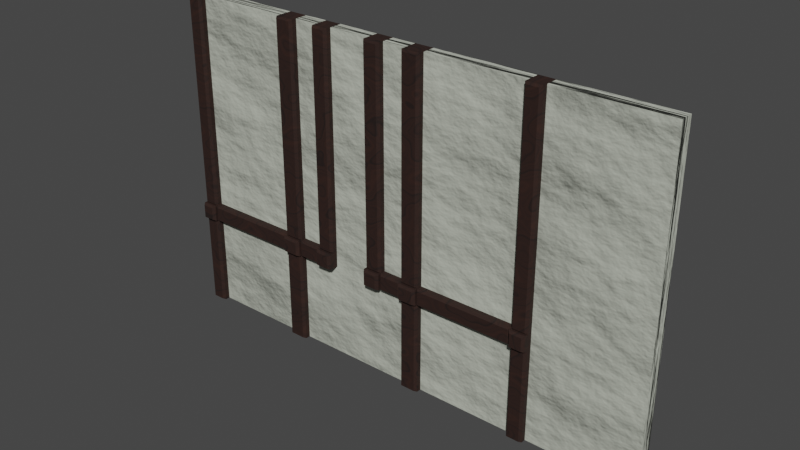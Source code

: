# Source: FireplaceWall_1.blend  (saved by Blender 3.6.11; exported with 4.5.12 LTS)
import bpy
from mathutils import Matrix  # noqa: F401  (used for matrix-valued properties, if any)

bpy.ops.wm.read_factory_settings(use_empty=True)
scene = bpy.context.scene
scene.name = 'Scene'

# ---- collections
col_collection = bpy.data.collections.new('Collection'); scene.collection.children.link(col_collection)

# ---- materials (node trees are filled in below, after node groups)
mat_material = bpy.data.materials.new('Material')
mat_material.use_transparent_shadow = False
mat_material_001 = bpy.data.materials.new('Material.001')
mat_material_001.use_transparent_shadow = False

# ---- material node trees
mat_material.use_nodes = True; mat_material.node_tree.nodes.clear()
_N = mat_material.node_tree.nodes; _L = mat_material.node_tree.links
n0 = _N.new('ShaderNodeBsdfPrincipled'); n0.name = 'Principled BSDF'; n0.location = (10, 300)
n0.distribution = 'GGX'
n0.subsurface_method = 'RANDOM_WALK_SKIN'
n0.inputs[2].default_value = 0.8233
n0.inputs[3].default_value = 1.45
n0.inputs[27].default_value = (0.0, 0.0, 0.0, 1.0)
n0.inputs[28].default_value = 1.0
n1 = _N.new('ShaderNodeOutputMaterial'); n1.name = 'Material Output'; n1.location = (300, 300)
n2 = _N.new('ShaderNodeTexNoise'); n2.name = 'Noise Texture'; n2.location = (-509, 274)
n3 = _N.new('ShaderNodeTexNoise'); n3.name = 'Musgrave Texture'; n3.location = (-705, 275)
n3.width = 150
n3.normalize = False
n3.inputs[2].default_value = 7.2
n3.inputs[3].default_value = 1.0
n3.inputs[4].default_value = 0.25
n4 = _N.new('ShaderNodeMapping'); n4.name = 'Mapping'; n4.location = (-891, 274)
n5 = _N.new('ShaderNodeTexCoord'); n5.name = 'Texture Coordinate'; n5.location = (-1075, 274)
n6 = _N.new('ShaderNodeValToRGB'); n6.name = 'Color Ramp'; n6.location = (-317, 273)
while len(n6.color_ramp.elements) > 1: n6.color_ramp.elements.remove(n6.color_ramp.elements[-1])
n6.color_ramp.elements[0].position = 0.0; n6.color_ramp.elements[0].color = (0.03434, 0.01096, 0.005605, 1.0)
_e = n6.color_ramp.elements.new(0.5695); _e.color = (0.01764, 0.006049, 0.003677, 1.0)
_e = n6.color_ramp.elements.new(0.6828); _e.color = (0.006512, 0.002428, 0.001518, 1.0)
_L.new(n0.outputs[0], n1.inputs[0])
_L.new(n6.outputs[0], n0.inputs[0])
_L.new(n2.outputs[0], n6.inputs[0])
_L.new(n3.outputs[0], n2.inputs[0])
_L.new(n4.outputs[0], n3.inputs[0])
_L.new(n5.outputs[3], n4.inputs[0])
n1.is_active_output = True
mat_material_001.use_nodes = True; mat_material_001.node_tree.nodes.clear()
_N = mat_material_001.node_tree.nodes; _L = mat_material_001.node_tree.links
n0 = _N.new('ShaderNodeBsdfPrincipled'); n0.name = 'Principled BSDF'; n0.location = (10, 300)
n0.distribution = 'GGX'
n0.subsurface_method = 'RANDOM_WALK_SKIN'
n0.inputs[0].default_value = (0.4452, 0.4678, 0.3968, 1.0)
n0.inputs[3].default_value = 1.45
n0.inputs[27].default_value = (0.0, 0.0, 0.0, 1.0)
n0.inputs[28].default_value = 1.0
n1 = _N.new('ShaderNodeOutputMaterial'); n1.name = 'Material Output'; n1.location = (300, 300)
n2 = _N.new('ShaderNodeBump'); n2.name = 'Bump'; n2.location = (-221, 297)
n2.inputs[1].default_value = 1.0
n2.inputs[2].default_value = 1.0
n3 = _N.new('ShaderNodeTexNoise'); n3.name = 'Noise Texture'; n3.location = (-422, 301)
n3.inputs[2].default_value = 2.0
n3.inputs[3].default_value = 15.0
n4 = _N.new('ShaderNodeMapping'); n4.name = 'Mapping'; n4.location = (-633, 296)
n5 = _N.new('ShaderNodeTexCoord'); n5.name = 'Texture Coordinate'; n5.location = (-825, 277)
_L.new(n0.outputs[0], n1.inputs[0])
_L.new(n2.outputs[0], n0.inputs[5])
_L.new(n3.outputs[0], n2.inputs[3])
_L.new(n4.outputs[0], n3.inputs[0])
_L.new(n5.outputs[0], n4.inputs[0])
n1.is_active_output = True

# ---- world
world_world = bpy.data.worlds.new('World'); scene.world = world_world
world_world.use_nodes = True; world_world.node_tree.nodes.clear()
_N = world_world.node_tree.nodes; _L = world_world.node_tree.links
n0 = _N.new('ShaderNodeOutputWorld'); n0.name = 'World Output'; n0.location = (300, 300)
n1 = _N.new('ShaderNodeBackground'); n1.name = 'Background'; n1.location = (10, 300)
n1.inputs[0].default_value = (0.05088, 0.05088, 0.05088, 1.0)
_L.new(n1.outputs[0], n0.inputs[0])
n0.is_active_output = True
world_world.color = (0.05088, 0.05088, 0.05088)
world_world.use_sun_shadow = False
world_world.sun_shadow_jitter_overblur = 0.0

# ---- meshes
me_cube_001 = bpy.data.meshes.new('Cube.001')
me_cube_001.from_pydata([(-1.0, -0.02062, -1.0), (-1.0, -0.02062, 1.0), (1.0, -0.02062, -1.0), (1.0, -0.02062, 1.0), (-1.0, 0.01996, 1.0), (-1.0, 0.01996, -1.0), (1.0, 0.01996, -1.0), (1.0, 0.01996, 1.0), (-0.1391, -0.02062, -1.0), (-0.1391, -0.02062, 1.0), (-0.1391, 0.01996, -1.0), (-0.1391, 0.01996, 1.0), (-0.3045, -0.02062, -1.0), (-0.3045, 0.01996, -1.0), (-0.3045, -0.02062, 1.0), (-0.3045, 0.01996, 1.0), (-0.3724, -0.02062, -1.0), (-0.3724, 0.01996, -1.0), (-0.3724, -0.02062, 1.0), (-0.3724, 0.01996, 1.0), (-0.06967, -0.02062, 1.0), (-0.06967, 0.01996, 1.0), (-0.06967, -0.02062, -1.0), (-0.06967, 0.01996, -1.0), (-1.0, -0.02062, -0.4205), (1.0, -0.02062, -0.4205), (-1.0, 0.01996, -0.4205), (1.0, 0.01996, -0.4205), (-0.1391, -0.02062, -0.4205), (-0.1391, 0.01996, -0.4205), (-0.3045, 0.01996, -0.4205), (-0.3045, -0.02062, -0.4205), (-0.3724, -0.02062, -0.4205), (-0.3724, 0.01996, -0.4205), (-0.06967, -0.02062, -0.4205), (-0.06967, 0.01996, -0.4205), (-1.0, -0.02062, -0.3215), (1.0, -0.02062, -0.3215), (-1.0, 0.01996, -0.3215), (1.0, 0.01996, -0.3215), (-0.1391, -0.02062, -0.3215), (-0.1391, 0.01996, -0.3215), (-0.3045, 0.01996, -0.3215), (-0.3045, -0.02062, -0.3215), (-0.3724, -0.02062, -0.3215), (-0.3724, 0.01996, -0.3215), (-0.06967, -0.02062, -0.3215), (-0.06967, 0.01996, -0.3215), (-0.4667, -0.02062, -1.0), (-0.4667, 0.01996, -1.0), (-0.4667, -0.02062, 1.0), (-0.4667, 0.01996, 1.0), (-0.4667, 0.01996, -0.4205), (-0.4667, -0.02062, -0.4205), (-0.4667, -0.02062, -0.3215), (-0.4667, 0.01996, -0.3215), (-0.5432, -0.02062, -1.0), (-0.5432, 0.01996, -1.0), (-0.5432, -0.02062, -0.4205), (-0.5432, -0.02062, -0.3215), (-0.5432, -0.02062, 1.0), (-0.5432, 0.01996, 1.0), (-0.5432, 0.01996, -0.4205), (-0.5432, 0.01996, -0.3215), (0.02401, -0.02062, 1.0), (0.02401, 0.01996, 1.0), (0.02401, -0.02062, -1.0), (0.02401, 0.01996, -1.0), (0.02401, -0.02062, -0.4205), (0.02401, 0.01996, -0.4205), (0.02401, -0.02062, -0.3215), (0.02401, 0.01996, -0.3215), (0.0997, -0.02062, 1.0), (0.0997, 0.01996, 1.0), (0.0997, 0.01996, -0.4205), (0.0997, 0.01996, -0.3215), (0.0997, -0.02062, -1.0), (0.0997, 0.01996, -1.0), (0.0997, -0.02062, -0.4205), (0.0997, -0.02062, -0.3215), (0.5644, -0.02062, 1.0), (0.5644, 0.01996, 1.0), (0.5644, 0.01996, -0.4205), (0.5644, 0.01996, -0.3215), (0.5644, -0.02062, -1.0), (0.5644, 0.01996, -1.0), (0.5644, -0.02062, -0.4205), (0.5644, -0.02062, -0.3215), (0.4986, -0.02062, -1.0), (0.4986, 0.01996, -1.0), (0.4986, -0.02062, -0.4205), (0.4986, -0.02062, -0.3215), (0.4986, -0.02062, 1.0), (0.4986, 0.01996, 1.0), (0.4986, 0.01996, -0.4205), (0.4986, 0.01996, -0.3215), (-0.9377, -0.02062, -1.0), (-0.9377, 0.01996, -1.0), (-0.9377, -0.02062, -0.4205), (-0.9377, -0.02062, -0.3215), (-0.9377, -0.02062, 1.0), (-0.9377, 0.01996, 1.0), (-0.9377, 0.01996, -0.4205), (-0.9377, 0.01996, -0.3215), (0.9249, -0.02062, 1.0), (0.9249, 0.01996, 1.0), (0.9249, 0.01996, -0.4205), (0.9249, 0.01996, -0.3215), (0.9249, -0.02062, -1.0), (0.9249, 0.01996, -1.0), (-1.0, -0.03543, -0.4205), (-0.9915, -0.04396, -0.429), (-0.9915, -0.04396, -0.9915), (-1.0, -0.03543, -1.0), (-0.9462, -0.04396, -0.9915), (-0.9377, -0.03543, -1.0), (-0.3639, -0.04396, 0.9915), (-0.3724, -0.03543, 1.0), (-0.3045, -0.03543, 1.0), (-0.313, -0.04396, 0.9915), (-0.1306, -0.04396, 0.9915), (-0.1391, -0.03543, 1.0), (-0.06967, -0.03543, 1.0), (-0.0782, -0.04396, 0.9915), (-0.9377, -0.03543, -0.4205), (-0.9462, -0.04396, -0.429), (-1.0, -0.03543, 1.0), (-0.9915, -0.04396, 0.9915), (-0.9915, -0.04396, -0.313), (-1.0, -0.03543, -0.3215), (-0.1306, -0.04396, -0.313), (-0.1391, -0.03543, -0.3215), (-0.3045, -0.03543, -0.3215), (-0.313, -0.04396, -0.313), (-0.3639, -0.04396, -0.313), (-0.3724, -0.03543, -0.3215), (-0.06967, -0.03543, -0.3215), (-0.0782, -0.04396, -0.313), (-0.9462, -0.04396, -0.313), (-0.9377, -0.03543, -0.3215), (-0.5347, -0.04396, 0.9915), (-0.5432, -0.03543, 1.0), (-0.4667, -0.03543, 1.0), (-0.4752, -0.04396, 0.9915), (-0.4667, -0.03543, -0.3215), (-0.4752, -0.04396, -0.313), (-0.4752, -0.04396, -0.429), (-0.4667, -0.03543, -0.4205), (-0.4667, -0.03543, -1.0), (-0.4752, -0.04396, -0.9915), (-0.5432, -0.03543, -1.0), (-0.5347, -0.04396, -0.9915), (-0.5347, -0.04396, -0.429), (-0.5432, -0.03543, -0.4205), (-0.5432, -0.03543, -0.3215), (-0.5347, -0.04396, -0.313), (0.09117, -0.04396, -0.9915), (0.0997, -0.03543, -1.0), (0.02401, -0.03543, -1.0), (0.03254, -0.04396, -0.9915), (0.0997, -0.03543, -0.4205), (0.09117, -0.04396, -0.429), (0.03254, -0.04396, -0.429), (0.02401, -0.03543, -0.4205), (0.09117, -0.04396, -0.313), (0.0997, -0.03543, -0.3215), (0.02401, -0.03543, -0.3215), (0.03254, -0.04396, -0.313), (0.02401, -0.03543, 1.0), (0.03254, -0.04396, 0.9915), (0.0997, -0.03543, 1.0), (0.09117, -0.04396, 0.9915), (0.5071, -0.04396, 0.9915), (0.4986, -0.03543, 1.0), (0.5644, -0.03543, 1.0), (0.5559, -0.04396, 0.9915), (0.5644, -0.03543, -0.3215), (0.5559, -0.04396, -0.313), (0.5559, -0.04396, -0.429), (0.5644, -0.03543, -0.4205), (0.5644, -0.03543, -1.0), (0.5559, -0.04396, -0.9915), (0.4986, -0.03543, -1.0), (0.5071, -0.04396, -0.9915), (0.5071, -0.04396, -0.429), (0.4986, -0.03543, -0.4205), (0.4986, -0.03543, -0.3215), (0.5071, -0.04396, -0.313), (-0.9377, -0.03543, 1.0), (-0.9462, -0.04396, 0.9915), (-0.9305, -0.04599, -0.3287), (-0.9377, -0.03877, -0.3215), (-0.9377, -0.03877, -0.4205), (-0.9305, -0.04599, -0.4133), (0.1069, -0.04599, -0.3287), (0.0997, -0.03877, -0.3215), (0.4913, -0.04599, -0.3287), (0.4986, -0.03877, -0.3215), (0.1069, -0.04599, -0.4133), (0.0997, -0.03877, -0.4205), (0.4913, -0.04599, -0.4133), (0.4986, -0.03877, -0.4205), (-0.5504, -0.04599, -0.4133), (-0.5432, -0.03877, -0.4205), (-0.5504, -0.04599, -0.3287), (-0.5432, -0.03877, -0.3215), (-0.4595, -0.04599, -0.3287), (-0.4667, -0.03877, -0.3215), (-0.4595, -0.04599, -0.4133), (-0.4667, -0.03877, -0.4205), (0.01679, -0.04599, -0.3287), (0.02401, -0.03877, -0.3215), (0.02401, -0.03877, -0.4205), (0.01679, -0.04599, -0.4133), (-0.06245, -0.04599, -0.4133), (-0.06967, -0.03877, -0.4205), (-0.06245, -0.04599, -0.3287), (-0.06967, -0.03877, -0.3215), (-0.3797, -0.04599, -0.4133), (-0.3724, -0.03877, -0.4205), (-0.3724, -0.03877, -0.3215), (-0.3797, -0.04599, -0.3287), (-0.5432, -0.04842, -0.3215), (-0.5344, -0.05727, -0.3304), (-0.5344, -0.05727, -0.4116), (-0.5432, -0.04842, -0.4205), (-0.4755, -0.05727, -0.4116), (-0.4667, -0.04842, -0.4205), (-0.4755, -0.05727, -0.3304), (-0.4667, -0.04842, -0.3215), (-0.9377, -0.04842, -0.3215), (-0.9466, -0.05727, -0.3304), (-0.9466, -0.05727, -0.4116), (-0.9377, -0.04842, -0.4205), (-0.07852, -0.05727, -0.4116), (-0.06967, -0.04842, -0.4205), (-0.06967, -0.04842, -0.3215), (-0.07852, -0.05727, -0.3304), (-0.3636, -0.05727, -0.4116), (-0.3724, -0.04842, -0.4205), (-0.3724, -0.04842, -0.3215), (-0.3636, -0.05727, -0.3304), (-0.3133, -0.05727, -0.4116), (-0.3045, -0.04842, -0.4205), (-0.3133, -0.05727, -0.3304), (-0.3045, -0.04842, -0.3215), (-0.1391, -0.04842, -0.4205), (-0.1303, -0.05727, -0.4116), (-0.1303, -0.05727, -0.3304), (-0.1391, -0.04842, -0.3215), (-0.9911, -0.05727, -0.4116), (-1.0, -0.04842, -0.4205), (-0.9911, -0.05727, -0.3304), (-1.0, -0.04842, -0.3215), (0.09085, -0.05727, -0.4116), (0.0997, -0.04842, -0.4205), (0.02401, -0.04842, -0.4205), (0.03286, -0.05727, -0.4116), (0.09085, -0.05727, -0.3304), (0.0997, -0.04842, -0.3215), (0.03286, -0.05727, -0.3304), (0.02401, -0.04842, -0.3215), (0.5644, -0.04842, -0.3215), (0.5556, -0.05727, -0.3304), (0.5556, -0.05727, -0.4116), (0.5644, -0.04842, -0.4205), (0.5074, -0.05727, -0.4116), (0.4986, -0.04842, -0.4205), (0.5074, -0.05727, -0.3304), (0.4986, -0.04842, -0.3215)], [], [(104, 3, 7, 105), (107, 105, 7, 39), (36, 1, 4, 38), (25, 2, 6, 27), (96, 0, 5, 97), (22, 8, 10, 23), (42, 15, 11, 41), (14, 9, 11, 15), (18, 14, 15, 19), (45, 19, 15, 42), (8, 12, 13, 10), (55, 51, 19, 45), (50, 18, 19, 51), (12, 16, 17, 13), (66, 22, 23, 67), (41, 11, 21, 47), (9, 20, 21, 11), (10, 29, 35, 23), (78, 68, 256, 255), (49, 52, 33, 17), (206, 221, 218, 208), (28, 40, 249, 246), (17, 33, 30, 13), (13, 30, 29, 10), (28, 34, 68, 66, 22, 8, 12, 16, 48, 53, 32, 31, 43, 14, 9, 40), (37, 25, 27, 39), (0, 24, 26, 5), (109, 106, 27, 6), (3, 37, 39, 7), (37, 25, 2, 108, 84, 86, 87, 80, 104, 3), (20, 46, 136, 122), (50, 18, 44, 54), (18, 14, 118, 117), (29, 41, 47, 35), (52, 55, 45, 33), (33, 45, 42, 30), (30, 42, 41, 29), (24, 36, 38, 26), (106, 107, 39, 27), (62, 63, 55, 52), (76, 66, 158, 157), (54, 53, 227, 229), (57, 62, 52, 49), (60, 50, 51, 61), (63, 61, 51, 55), (14, 43, 132, 118), (16, 48, 49, 17), (98, 58, 56, 96), (103, 101, 61, 63), (100, 60, 61, 101), (97, 102, 62, 57), (190, 204, 202, 193), (100, 60, 59, 99), (102, 103, 63, 62), (48, 56, 57, 49), (35, 47, 71, 69), (20, 64, 70, 46), (23, 35, 69, 67), (90, 78, 199, 201), (76, 66, 67, 77), (47, 21, 65, 71), (20, 64, 65, 21), (88, 76, 77, 89), (69, 71, 75, 74), (80, 87, 176, 174), (67, 69, 74, 77), (36, 99, 230, 253), (84, 88, 182, 180), (71, 65, 73, 75), (64, 72, 73, 65), (108, 84, 85, 109), (94, 95, 83, 82), (120, 123, 137, 130), (89, 94, 82, 85), (98, 24, 251, 233), (32, 53, 209, 219), (95, 93, 81, 83), (92, 80, 81, 93), (72, 92, 93, 73), (75, 73, 93, 95), (78, 90, 88, 76), (59, 58, 203, 205), (77, 74, 94, 89), (72, 92, 91, 79), (74, 75, 95, 94), (84, 88, 89, 85), (26, 38, 103, 102), (79, 70, 166, 165), (5, 26, 102, 97), (1, 100, 101, 4), (38, 4, 101, 103), (54, 59, 154, 144), (56, 96, 97, 57), (2, 108, 109, 6), (82, 83, 107, 106), (85, 82, 106, 109), (83, 81, 105, 107), (80, 104, 105, 81), (44, 18, 117, 135), (40, 9, 121, 131), (59, 60, 141, 154), (58, 53, 147, 153), (72, 79, 165, 170), (78, 76, 157, 160), (91, 92, 173, 186), (90, 86, 179, 185), (1, 100, 188, 126), (24, 98, 124, 110), (60, 50, 142, 141), (169, 171, 164, 167), (92, 80, 174, 173), (36, 1, 126, 129), (88, 90, 185, 182), (152, 146, 149, 151), (64, 72, 170, 168), (86, 84, 180, 179), (111, 125, 114, 112), (140, 143, 145, 155), (50, 54, 144, 142), (184, 178, 181, 183), (56, 58, 153, 150), (116, 119, 133, 134), (127, 189, 138, 128), (98, 96, 115, 124), (70, 64, 168, 166), (100, 99, 139, 188), (48, 56, 150, 148), (68, 78, 160, 163), (46, 40, 131, 136), (53, 48, 148, 147), (99, 36, 129, 139), (43, 44, 135, 132), (9, 20, 122, 121), (87, 91, 186, 176), (162, 161, 156, 159), (96, 0, 113, 115), (66, 68, 163, 158), (172, 175, 177, 187), (111, 112, 113, 110), (115, 113, 112, 114), (117, 118, 119, 116), (121, 122, 123, 120), (125, 111, 110, 124), (127, 128, 129, 126), (120, 130, 131, 121), (118, 132, 133, 119), (116, 134, 135, 117), (122, 136, 137, 123), (132, 135, 134, 133), (139, 129, 128, 138), (136, 131, 130, 137), (141, 142, 143, 140), (142, 144, 145, 143), (147, 148, 149, 146), (148, 150, 151, 149), (146, 152, 153, 147), (144, 154, 155, 145), (152, 151, 150, 153), (140, 155, 154, 141), (157, 158, 159, 156), (161, 162, 163, 160), (165, 166, 167, 164), (169, 167, 166, 168), (162, 159, 158, 163), (168, 170, 171, 169), (170, 165, 164, 171), (160, 157, 156, 161), (173, 174, 175, 172), (174, 176, 177, 175), (179, 180, 181, 178), (180, 182, 183, 181), (178, 184, 185, 179), (176, 186, 187, 177), (184, 183, 182, 185), (172, 187, 186, 173), (126, 188, 189, 127), (188, 139, 138, 189), (124, 115, 114, 125), (0, 24, 110, 113), (58, 98, 192, 203), (68, 34, 215, 212), (79, 91, 197, 195), (98, 99, 191, 192), (91, 90, 201, 197), (216, 210, 213, 214), (46, 34, 235, 236), (70, 68, 212, 211), (54, 44, 220, 207), (53, 54, 207, 209), (46, 70, 211, 217), (44, 32, 219, 220), (194, 196, 200, 198), (34, 46, 217, 215), (78, 79, 195, 199), (203, 192, 193, 202), (201, 199, 198, 200), (206, 208, 209, 207), (211, 212, 213, 210), (194, 198, 199, 195), (219, 209, 208, 218), (190, 193, 192, 191), (212, 215, 214, 213), (210, 216, 217, 211), (221, 206, 207, 220), (205, 203, 202, 204), (197, 201, 200, 196), (204, 190, 191, 205), (220, 219, 218, 221), (216, 214, 215, 217), (196, 194, 195, 197), (99, 59, 205, 191), (31, 32, 239, 243), (59, 54, 229, 222), (79, 78, 255, 259), (87, 86, 265, 262), (99, 98, 233, 230), (34, 28, 246, 235), (53, 58, 225, 227), (241, 244, 242, 238), (44, 43, 245, 240), (223, 228, 226, 224), (43, 31, 243, 245), (70, 79, 259, 261), (260, 258, 254, 257), (40, 46, 236, 249), (252, 231, 232, 250), (24, 36, 253, 251), (32, 44, 240, 239), (90, 91, 269, 267), (68, 70, 261, 256), (91, 87, 262, 269), (268, 263, 264, 266), (86, 90, 267, 265), (248, 237, 234, 247), (245, 243, 242, 244), (255, 256, 257, 254), (259, 255, 254, 258), (258, 260, 261, 259), (235, 246, 247, 234), (263, 268, 269, 262), (265, 267, 266, 264), (223, 224, 225, 222), (237, 248, 249, 236), (227, 225, 224, 226), (241, 238, 239, 240), (231, 252, 253, 230), (243, 239, 238, 242), (244, 241, 240, 245), (228, 223, 222, 229), (260, 257, 256, 261), (230, 233, 232, 231), (248, 247, 246, 249), (229, 227, 226, 228), (236, 235, 234, 237), (268, 266, 267, 269), (262, 265, 264, 263), (252, 250, 251, 253), (233, 251, 250, 232), (58, 59, 222, 225)])
me_cube_001.polygons.foreach_set('material_index', [1, 1, 0, 1, 0, 1, 1, 1, 0, 0, 1, 1, 1, 1, 1, 0, 0, 1, 0, 1, 0, 0, 1, 1, 1, 1, 0, 1, 1, 1, 0, 1, 0, 0, 0, 0, 1, 0, 1, 0, 0, 0, 0, 0, 0, 0, 1, 1, 1, 1, 1, 0, 1, 0, 0, 0, 1, 1, 0, 0, 1, 1, 1, 0, 0, 0, 0, 0, 0, 0, 1, 0, 0, 0, 0, 0, 0, 0, 1, 1, 1, 0, 1, 1, 1, 0, 0, 0, 0, 0, 0, 0, 1, 1, 1, 1, 1, 1, 0, 0, 0, 0, 0, 0, 0, 0, 0, 0, 0, 0, 0, 0, 0, 0, 0, 0, 0, 0, 0, 0, 0, 0, 0, 0, 0, 0, 0, 0, 0, 0, 0, 0, 0, 0, 0, 0, 0, 0, 0, 0, 0, 0, 0, 0, 0, 0, 0, 0, 0, 0, 0, 0, 0, 0, 0, 0, 0, 0, 0, 0, 0, 0, 0, 0, 0, 0, 0, 0, 0, 0, 0, 0, 0, 0, 0, 0, 0, 0, 0, 0, 0, 0, 0, 0, 0, 0, 0, 0, 0, 0, 0, 0, 0, 0, 0, 0, 0, 0, 0, 0, 0, 0, 0, 0, 0, 0, 0, 0, 0, 0, 0, 0, 0, 0, 0, 0, 0, 0, 0, 0, 0, 0, 0, 0, 0, 0, 0, 0, 0, 0, 0, 0, 0, 0, 0, 0, 0, 0, 0, 0, 0, 0, 0, 0, 0, 0, 0, 0, 0, 0, 0, 0, 0, 0, 0, 0, 0, 0, 0])
_uv = me_cube_001.uv_layers.new(name='UVMap')
_uv.uv.foreach_set('vector', [0.01003, 0.4668, 0.01003, 0.485, 0.000191, 0.485, 0.000191, 0.4668, 0.4668, 0.8156, 0.4668, 0.4953, 0.485, 0.4953, 0.485, 0.8156, 0.6646, 0.05953, 0.9911, 0.01025, 0.9896, 0.0001909, 0.6621, 0.04862, 0.3544, 0.485, 0.4949, 0.485, 0.4949, 0.4949, 0.3544, 0.4949, 0.01529, 0.99, 0.000191, 0.99, 0.000191, 0.9801, 0.01529, 0.9801, 0.2257, 0.99, 0.2089, 0.99, 0.2089, 0.9801, 0.2257, 0.9801, 0.1688, 0.8156, 0.1688, 0.4953, 0.2089, 0.4953, 0.2089, 0.8156, 0.01003, 0.1688, 0.01003, 0.2089, 0.000191, 0.2089, 0.000191, 0.1688, 0.01003, 0.1523, 0.01003, 0.1688, 0.000191, 0.1688, 0.000191, 0.1523, 0.1523, 0.8156, 0.1523, 0.4953, 0.1688, 0.4953, 0.1688, 0.8156, 0.2089, 0.99, 0.1688, 0.99, 0.1688, 0.9801, 0.2089, 0.9801, 0.1295, 0.8156, 0.1295, 0.4953, 0.1523, 0.4953, 0.1523, 0.8156, 0.01003, 0.1295, 0.01003, 0.1523, 0.000191, 0.1523, 0.000191, 0.1295, 0.1688, 0.99, 0.1523, 0.99, 0.1523, 0.9801, 0.1688, 0.9801, 0.2484, 0.99, 0.2257, 0.99, 0.2257, 0.9801, 0.2484, 0.9801, 0.2089, 0.8156, 0.2089, 0.4953, 0.2257, 0.4953, 0.2257, 0.8156, 0.01003, 0.2089, 0.01003, 0.2257, 0.000191, 0.2257, 0.000191, 0.2089, 0.2089, 0.9801, 0.2089, 0.8396, 0.2257, 0.8396, 0.2257, 0.9801, 0.6432, 0.3564, 0.6437, 0.3277, 0.6522, 0.3349, 0.6508, 0.3485, 0.1295, 0.9801, 0.1295, 0.8396, 0.1523, 0.8396, 0.1523, 0.9801, 0.6695, 0.2196, 0.6697, 0.2354, 0.653, 0.2357, 0.6528, 0.22, 0.6453, 0.2715, 0.6767, 0.2706, 0.6693, 0.2785, 0.6533, 0.2779, 0.1523, 0.9801, 0.1523, 0.8396, 0.1688, 0.8396, 0.1688, 0.9801, 0.1688, 0.9801, 0.1688, 0.8396, 0.2089, 0.8396, 0.2089, 0.9801, 0.3544, 0.2089, 0.3544, 0.2257, 0.3544, 0.2484, 0.4949, 0.2484, 0.4949, 0.2257, 0.4949, 0.2089, 0.4949, 0.1688, 0.4949, 0.1523, 0.4949, 0.1295, 0.3544, 0.1295, 0.3544, 0.1523, 0.3544, 0.1688, 0.3304, 0.1688, 0.01003, 0.1688, 0.01003, 0.2089, 0.3304, 0.2089, 0.3304, 0.485, 0.3544, 0.485, 0.3544, 0.4949, 0.3304, 0.4949, 0.5002, 0.07603, 0.6336, 0.06358, 0.6323, 0.05416, 0.4996, 0.06968, 0.4668, 0.9801, 0.4668, 0.8396, 0.485, 0.8396, 0.485, 0.9801, 0.01003, 0.485, 0.3304, 0.485, 0.3304, 0.4949, 0.01003, 0.4949, 0.3304, 0.485, 0.3544, 0.485, 0.4949, 0.485, 0.4949, 0.4668, 0.4949, 0.3794, 0.3544, 0.3794, 0.3304, 0.3794, 0.01003, 0.3794, 0.01003, 0.4668, 0.01003, 0.485, 0.995, 0.3037, 0.6765, 0.2974, 0.6811, 0.2932, 0.9896, 0.2997, 0.01003, 0.1295, 0.01003, 0.1523, 0.3304, 0.1523, 0.3304, 0.1295, 0.9933, 0.2442, 0.9935, 0.2702, 0.988, 0.2665, 0.9888, 0.2484, 0.2089, 0.8396, 0.2089, 0.8156, 0.2257, 0.8156, 0.2257, 0.8396, 0.1295, 0.8396, 0.1295, 0.8156, 0.1523, 0.8156, 0.1523, 0.8396, 0.1523, 0.8396, 0.1523, 0.8156, 0.1688, 0.8156, 0.1688, 0.8396, 0.1688, 0.8396, 0.1688, 0.8156, 0.2089, 0.8156, 0.2089, 0.8396, 0.6336, 0.06358, 0.6646, 0.05953, 0.6621, 0.04862, 0.6323, 0.05416, 0.4668, 0.8396, 0.4668, 0.8156, 0.485, 0.8156, 0.485, 0.8396, 0.1109, 0.8396, 0.1109, 0.8156, 0.1295, 0.8156, 0.1295, 0.8396, 0.4966, 0.3523, 0.4953, 0.3237, 0.501, 0.3277, 0.501, 0.348, 0.6766, 0.2112, 0.6444, 0.213, 0.6509, 0.2048, 0.6677, 0.2049, 0.1109, 0.9801, 0.1109, 0.8396, 0.1295, 0.8396, 0.1295, 0.9801, 0.01003, 0.1109, 0.01003, 0.1295, 0.000191, 0.1295, 0.000191, 0.1109, 0.1109, 0.8156, 0.1109, 0.4953, 0.1295, 0.4953, 0.1295, 0.8156, 0.9935, 0.2702, 0.6801, 0.2684, 0.6844, 0.2641, 0.988, 0.2665, 0.1523, 0.99, 0.1295, 0.99, 0.1295, 0.9801, 0.1523, 0.9801, 0.6358, 0.5771, 0.6358, 0.6728, 0.4953, 0.6728, 0.4953, 0.5771, 0.01529, 0.8156, 0.01529, 0.4953, 0.1109, 0.4953, 0.1109, 0.8156, 0.01003, 0.01529, 0.01003, 0.1109, 0.000191, 0.1109, 0.000191, 0.01529, 0.01529, 0.9801, 0.01529, 0.8396, 0.1109, 0.8396, 0.1109, 0.9801, 0.6632, 0.09326, 0.6665, 0.175, 0.6477, 0.1755, 0.6453, 0.09374, 0.01003, 0.01529, 0.01003, 0.1109, 0.3304, 0.1109, 0.3304, 0.01529, 0.01529, 0.8396, 0.01529, 0.8156, 0.1109, 0.8156, 0.1109, 0.8396, 0.1295, 0.99, 0.1109, 0.99, 0.1109, 0.9801, 0.1295, 0.9801, 0.2257, 0.8396, 0.2257, 0.8156, 0.2484, 0.8156, 0.2484, 0.8396, 0.01003, 0.2257, 0.01003, 0.2484, 0.3304, 0.2484, 0.3304, 0.2257, 0.2257, 0.9801, 0.2257, 0.8396, 0.2484, 0.8396, 0.2484, 0.9801, 0.6401, 0.453, 0.6432, 0.3564, 0.6481, 0.3616, 0.6446, 0.4474, 0.2668, 0.99, 0.2484, 0.99, 0.2484, 0.9801, 0.2668, 0.9801, 0.2257, 0.8156, 0.2257, 0.4953, 0.2484, 0.4953, 0.2484, 0.8156, 0.01003, 0.2257, 0.01003, 0.2484, 0.000191, 0.2484, 0.000191, 0.2257, 0.3635, 0.99, 0.2668, 0.99, 0.2668, 0.9801, 0.3635, 0.9801, 0.2484, 0.8396, 0.2484, 0.8156, 0.2668, 0.8156, 0.2668, 0.8396, 0.9905, 0.467, 0.6729, 0.4797, 0.6773, 0.4752, 0.9844, 0.4635, 0.2484, 0.9801, 0.2484, 0.8396, 0.2668, 0.8396, 0.2668, 0.9801, 0.6646, 0.05953, 0.6696, 0.08473, 0.6591, 0.07885, 0.6581, 0.06779, 0.4953, 0.4645, 0.4975, 0.4389, 0.5026, 0.4432, 0.5002, 0.4606, 0.2484, 0.8156, 0.2484, 0.4953, 0.2668, 0.4953, 0.2668, 0.8156, 0.01003, 0.2484, 0.01003, 0.2668, 0.000191, 0.2668, 0.000191, 0.2484, 0.4668, 0.99, 0.3794, 0.99, 0.3794, 0.9801, 0.4668, 0.9801, 0.3635, 0.8396, 0.3635, 0.8156, 0.3794, 0.8156, 0.3794, 0.8396, 0.9871, 0.2841, 0.9864, 0.2964, 0.6847, 0.2902, 0.6854, 0.2779, 0.3635, 0.9801, 0.3635, 0.8396, 0.3794, 0.8396, 0.3794, 0.9801, 0.6375, 0.08653, 0.6336, 0.06358, 0.6422, 0.06824, 0.6425, 0.07914, 0.646, 0.2442, 0.6444, 0.213, 0.6504, 0.2176, 0.6506, 0.2382, 0.3635, 0.8156, 0.3635, 0.4953, 0.3794, 0.4953, 0.3794, 0.8156, 0.01003, 0.3635, 0.01003, 0.3794, 0.000191, 0.3794, 0.000191, 0.3635, 0.01003, 0.2668, 0.01003, 0.3635, 0.000191, 0.3635, 0.000191, 0.2668, 0.2668, 0.8156, 0.2668, 0.4953, 0.3635, 0.4953, 0.3635, 0.8156, 0.6358, 0.4801, 0.6358, 0.5768, 0.4953, 0.5768, 0.4953, 0.4801, 0.6748, 0.1826, 0.6408, 0.1846, 0.6451, 0.1782, 0.6694, 0.1777, 0.2668, 0.9801, 0.2668, 0.8396, 0.3635, 0.8396, 0.3635, 0.9801, 0.01003, 0.2668, 0.01003, 0.3635, 0.3304, 0.3635, 0.3304, 0.2668, 0.2668, 0.8396, 0.2668, 0.8156, 0.3635, 0.8156, 0.3635, 0.8396, 0.3794, 0.99, 0.3635, 0.99, 0.3635, 0.9801, 0.3794, 0.9801, 0.000191, 0.8396, 0.000191, 0.8156, 0.01529, 0.8156, 0.01529, 0.8396, 0.6764, 0.3573, 0.677, 0.3287, 0.6824, 0.3327, 0.6811, 0.3531, 0.000191, 0.9801, 0.000191, 0.8396, 0.01529, 0.8396, 0.01529, 0.9801, 0.01003, 0.000191, 0.01003, 0.01529, 0.000191, 0.01529, 0.0001911, 0.000191, 0.000191, 0.8156, 0.000191, 0.4953, 0.01529, 0.4953, 0.01529, 0.8156, 0.6766, 0.2112, 0.6748, 0.1826, 0.6805, 0.1862, 0.6808, 0.2066, 0.1109, 0.99, 0.01529, 0.99, 0.01529, 0.9801, 0.1109, 0.9801, 0.485, 0.99, 0.4668, 0.99, 0.4668, 0.9801, 0.485, 0.9801, 0.3794, 0.8396, 0.3794, 0.8156, 0.4668, 0.8156, 0.4668, 0.8396, 0.3794, 0.9801, 0.3794, 0.8396, 0.4668, 0.8396, 0.4668, 0.9801, 0.3794, 0.8156, 0.3794, 0.4953, 0.4668, 0.4953, 0.4668, 0.8156, 0.01003, 0.3794, 0.01003, 0.4668, 0.000191, 0.4668, 0.000191, 0.3794, 0.6781, 0.2423, 0.9933, 0.2442, 0.9888, 0.2484, 0.6839, 0.2461, 0.6767, 0.2706, 0.9952, 0.2769, 0.9906, 0.2811, 0.6822, 0.2745, 0.6748, 0.1826, 0.9948, 0.1669, 0.9905, 0.1715, 0.6805, 0.1862, 0.6408, 0.1846, 0.6444, 0.213, 0.6386, 0.2098, 0.6369, 0.1895, 0.9993, 0.3671, 0.6764, 0.3573, 0.6811, 0.3531, 0.9939, 0.3631, 0.6432, 0.3564, 0.4966, 0.3523, 0.501, 0.348, 0.6378, 0.3523, 0.6715, 0.4539, 0.9873, 0.4413, 0.9832, 0.4458, 0.6773, 0.4575, 0.6401, 0.453, 0.6397, 0.4787, 0.6342, 0.4744, 0.6354, 0.4569, 0.9911, 0.01025, 0.9973, 0.03573, 0.9904, 0.03279, 0.9873, 0.01539, 0.6336, 0.06358, 0.6375, 0.08653, 0.6316, 0.08347, 0.6299, 0.06799, 0.9948, 0.1669, 0.9965, 0.1955, 0.9909, 0.1919, 0.9905, 0.1715, 0.9915, 0.3457, 0.9907, 0.3596, 0.6847, 0.35, 0.6856, 0.3361, 0.9873, 0.4413, 0.9905, 0.467, 0.9844, 0.4635, 0.9832, 0.4458, 0.6646, 0.05953, 0.9911, 0.01025, 0.9873, 0.01539, 0.6709, 0.06259, 0.4975, 0.4389, 0.6401, 0.453, 0.6354, 0.4569, 0.5026, 0.4432, 0.6338, 0.193, 0.6349, 0.2069, 0.5059, 0.2216, 0.5047, 0.2077, 0.9998, 0.3384, 0.9993, 0.3671, 0.9939, 0.3631, 0.9952, 0.3427, 0.6397, 0.4787, 0.4953, 0.4645, 0.5002, 0.4606, 0.6342, 0.4744, 0.6272, 0.0709, 0.6281, 0.08059, 0.5092, 0.09063, 0.5086, 0.08103, 0.9872, 0.1748, 0.9875, 0.1888, 0.6842, 0.2033, 0.6839, 0.1893, 0.9965, 0.1955, 0.6766, 0.2112, 0.6808, 0.2066, 0.9909, 0.1919, 0.632, 0.4594, 0.631, 0.4706, 0.5039, 0.4579, 0.5055, 0.4467, 0.4953, 0.2015, 0.6408, 0.1846, 0.6369, 0.1895, 0.5011, 0.2048, 0.9853, 0.2514, 0.9848, 0.2632, 0.6875, 0.2613, 0.6874, 0.2495, 0.9845, 0.01886, 0.9863, 0.02979, 0.6759, 0.07632, 0.6747, 0.06542, 0.6375, 0.08653, 0.5027, 0.09808, 0.5064, 0.0937, 0.6316, 0.08347, 0.677, 0.3287, 0.9998, 0.3384, 0.9952, 0.3427, 0.6824, 0.3327, 0.9973, 0.03573, 0.6696, 0.08473, 0.6728, 0.08, 0.9904, 0.03279, 0.4989, 0.2299, 0.4953, 0.2015, 0.5011, 0.2048, 0.5028, 0.225, 0.6437, 0.3277, 0.6432, 0.3564, 0.6378, 0.3523, 0.639, 0.3321, 0.6765, 0.2974, 0.6767, 0.2706, 0.6822, 0.2745, 0.6811, 0.2932, 0.6444, 0.213, 0.4989, 0.2299, 0.5028, 0.225, 0.6386, 0.2098, 0.6696, 0.08473, 0.6646, 0.05953, 0.6709, 0.06259, 0.6728, 0.08, 0.6801, 0.2684, 0.6781, 0.2423, 0.6839, 0.2461, 0.6844, 0.2641, 0.9952, 0.2769, 0.995, 0.3037, 0.9896, 0.2997, 0.9906, 0.2811, 0.6729, 0.4797, 0.6715, 0.4539, 0.6773, 0.4575, 0.6773, 0.4752, 0.6355, 0.3351, 0.6346, 0.3489, 0.5042, 0.3452, 0.5044, 0.3313, 0.5027, 0.09808, 0.5002, 0.07603, 0.5054, 0.07833, 0.5064, 0.0937, 0.4953, 0.3237, 0.6437, 0.3277, 0.639, 0.3321, 0.501, 0.3277, 0.9801, 0.4488, 0.9808, 0.4602, 0.6806, 0.472, 0.6806, 0.4606, 0.6272, 0.0709, 0.5086, 0.08103, 0.5054, 0.07833, 0.6299, 0.06799, 0.5064, 0.0937, 0.5054, 0.07833, 0.5086, 0.08103, 0.5092, 0.09063, 0.9888, 0.2484, 0.988, 0.2665, 0.9848, 0.2632, 0.9853, 0.2514, 0.9906, 0.2811, 0.9896, 0.2997, 0.9864, 0.2964, 0.9871, 0.2841, 0.6281, 0.08059, 0.6272, 0.0709, 0.6299, 0.06799, 0.6316, 0.08347, 0.9845, 0.01886, 0.6747, 0.06542, 0.6709, 0.06259, 0.9873, 0.01539, 0.9871, 0.2841, 0.6854, 0.2779, 0.6822, 0.2745, 0.9906, 0.2811, 0.988, 0.2665, 0.6844, 0.2641, 0.6875, 0.2613, 0.9848, 0.2632, 0.9853, 0.2514, 0.6874, 0.2495, 0.6839, 0.2461, 0.9888, 0.2484, 0.9896, 0.2997, 0.6811, 0.2932, 0.6847, 0.2902, 0.9864, 0.2964, 0.6844, 0.2641, 0.6839, 0.2461, 0.6874, 0.2495, 0.6875, 0.2613, 0.6728, 0.08, 0.6709, 0.06259, 0.6747, 0.06542, 0.6759, 0.07632, 0.6811, 0.2932, 0.6822, 0.2745, 0.6854, 0.2779, 0.6847, 0.2902, 0.9905, 0.1715, 0.9909, 0.1919, 0.9875, 0.1888, 0.9872, 0.1748, 0.9909, 0.1919, 0.6808, 0.2066, 0.6842, 0.2033, 0.9875, 0.1888, 0.6386, 0.2098, 0.5028, 0.225, 0.5059, 0.2216, 0.6349, 0.2069, 0.5028, 0.225, 0.5011, 0.2048, 0.5047, 0.2077, 0.5059, 0.2216, 0.6349, 0.2069, 0.6338, 0.193, 0.6369, 0.1895, 0.6386, 0.2098, 0.6808, 0.2066, 0.6805, 0.1862, 0.6839, 0.1893, 0.6842, 0.2033, 0.6338, 0.193, 0.5047, 0.2077, 0.5011, 0.2048, 0.6369, 0.1895, 0.9872, 0.1748, 0.6839, 0.1893, 0.6805, 0.1862, 0.9905, 0.1715, 0.501, 0.348, 0.501, 0.3277, 0.5044, 0.3313, 0.5042, 0.3452, 0.6346, 0.3489, 0.6355, 0.3351, 0.639, 0.3321, 0.6378, 0.3523, 0.6811, 0.3531, 0.6824, 0.3327, 0.6856, 0.3361, 0.6847, 0.35, 0.9915, 0.3457, 0.6856, 0.3361, 0.6824, 0.3327, 0.9952, 0.3427, 0.6355, 0.3351, 0.5044, 0.3313, 0.501, 0.3277, 0.639, 0.3321, 0.9952, 0.3427, 0.9939, 0.3631, 0.9907, 0.3596, 0.9915, 0.3457, 0.9939, 0.3631, 0.6811, 0.3531, 0.6847, 0.35, 0.9907, 0.3596, 0.6378, 0.3523, 0.501, 0.348, 0.5042, 0.3452, 0.6346, 0.3489, 0.9832, 0.4458, 0.9844, 0.4635, 0.9808, 0.4602, 0.9801, 0.4488, 0.9844, 0.4635, 0.6773, 0.4752, 0.6806, 0.472, 0.9808, 0.4602, 0.6342, 0.4744, 0.5002, 0.4606, 0.5039, 0.4579, 0.631, 0.4706, 0.5002, 0.4606, 0.5026, 0.4432, 0.5055, 0.4467, 0.5039, 0.4579, 0.631, 0.4706, 0.632, 0.4594, 0.6354, 0.4569, 0.6342, 0.4744, 0.6773, 0.4752, 0.6773, 0.4575, 0.6806, 0.4606, 0.6806, 0.472, 0.632, 0.4594, 0.5055, 0.4467, 0.5026, 0.4432, 0.6354, 0.4569, 0.9801, 0.4488, 0.6806, 0.4606, 0.6773, 0.4575, 0.9832, 0.4458, 0.9873, 0.01539, 0.9904, 0.03279, 0.9863, 0.02979, 0.9845, 0.01886, 0.9904, 0.03279, 0.6728, 0.08, 0.6759, 0.07632, 0.9863, 0.02979, 0.6316, 0.08347, 0.5064, 0.0937, 0.5092, 0.09063, 0.6281, 0.08059, 0.5002, 0.07603, 0.6336, 0.06358, 0.6299, 0.06799, 0.5054, 0.07833, 0.6408, 0.1846, 0.6375, 0.08653, 0.6427, 0.09119, 0.6451, 0.1782, 0.6437, 0.3277, 0.645, 0.2965, 0.6506, 0.3015, 0.649, 0.322, 0.6764, 0.3573, 0.6715, 0.4539, 0.6668, 0.4489, 0.6717, 0.3631, 0.6375, 0.08653, 0.6696, 0.08473, 0.6655, 0.0908, 0.6427, 0.09119, 0.6715, 0.4539, 0.6401, 0.453, 0.6446, 0.4474, 0.6668, 0.4489, 0.6693, 0.305, 0.6686, 0.3207, 0.6516, 0.3198, 0.6528, 0.3041, 0.6765, 0.2974, 0.645, 0.2965, 0.6521, 0.2892, 0.668, 0.2906, 0.677, 0.3287, 0.6437, 0.3277, 0.649, 0.322, 0.671, 0.3235, 0.6766, 0.2112, 0.6781, 0.2423, 0.6721, 0.2377, 0.6719, 0.2172, 0.6444, 0.213, 0.6766, 0.2112, 0.6719, 0.2172, 0.6504, 0.2176, 0.6765, 0.2974, 0.677, 0.3287, 0.671, 0.3235, 0.6716, 0.3029, 0.6781, 0.2423, 0.646, 0.2442, 0.6506, 0.2382, 0.6721, 0.2377, 0.669, 0.3656, 0.6645, 0.4462, 0.647, 0.4452, 0.6506, 0.3645, 0.645, 0.2965, 0.6765, 0.2974, 0.6716, 0.3029, 0.6506, 0.3015, 0.6432, 0.3564, 0.6764, 0.3573, 0.6717, 0.3631, 0.6481, 0.3616, 0.6451, 0.1782, 0.6427, 0.09119, 0.6453, 0.09374, 0.6477, 0.1755, 0.6446, 0.4474, 0.6481, 0.3616, 0.6506, 0.3645, 0.647, 0.4452, 0.6695, 0.2196, 0.6528, 0.22, 0.6504, 0.2176, 0.6719, 0.2172, 0.671, 0.3235, 0.649, 0.322, 0.6516, 0.3198, 0.6686, 0.3207, 0.669, 0.3656, 0.6506, 0.3645, 0.6481, 0.3616, 0.6717, 0.3631, 0.6506, 0.2382, 0.6504, 0.2176, 0.6528, 0.22, 0.653, 0.2357, 0.6632, 0.09326, 0.6453, 0.09374, 0.6427, 0.09119, 0.6655, 0.0908, 0.649, 0.322, 0.6506, 0.3015, 0.6528, 0.3041, 0.6516, 0.3198, 0.6686, 0.3207, 0.6693, 0.305, 0.6716, 0.3029, 0.671, 0.3235, 0.6697, 0.2354, 0.6695, 0.2196, 0.6719, 0.2172, 0.6721, 0.2377, 0.6694, 0.1777, 0.6451, 0.1782, 0.6477, 0.1755, 0.6665, 0.175, 0.6668, 0.4489, 0.6446, 0.4474, 0.647, 0.4452, 0.6645, 0.4462, 0.6665, 0.175, 0.6632, 0.09326, 0.6655, 0.0908, 0.6694, 0.1777, 0.6721, 0.2377, 0.6506, 0.2382, 0.653, 0.2357, 0.6697, 0.2354, 0.6693, 0.305, 0.6528, 0.3041, 0.6506, 0.3015, 0.6716, 0.3029, 0.6645, 0.4462, 0.669, 0.3656, 0.6717, 0.3631, 0.6668, 0.4489, 0.6696, 0.08473, 0.6748, 0.1826, 0.6694, 0.1777, 0.6655, 0.0908, 0.6479, 0.2702, 0.646, 0.2442, 0.655, 0.2503, 0.6547, 0.2621, 0.6748, 0.1826, 0.6766, 0.2112, 0.6677, 0.2049, 0.668, 0.1911, 0.6764, 0.3573, 0.6432, 0.3564, 0.6508, 0.3485, 0.6679, 0.3501, 0.6729, 0.4797, 0.6397, 0.4787, 0.6472, 0.4711, 0.6638, 0.4727, 0.6696, 0.08473, 0.6375, 0.08653, 0.6425, 0.07914, 0.6591, 0.07885, 0.645, 0.2965, 0.6453, 0.2715, 0.6533, 0.2779, 0.6521, 0.2892, 0.6444, 0.213, 0.6408, 0.1846, 0.6504, 0.191, 0.6509, 0.2048, 0.6691, 0.2526, 0.6688, 0.2601, 0.6569, 0.26, 0.6572, 0.2525, 0.6781, 0.2423, 0.6801, 0.2684, 0.671, 0.2622, 0.6713, 0.2504, 0.6656, 0.1935, 0.6654, 0.2026, 0.6531, 0.2027, 0.6529, 0.1935, 0.6801, 0.2684, 0.6479, 0.2702, 0.6547, 0.2621, 0.671, 0.2622, 0.677, 0.3287, 0.6764, 0.3573, 0.6679, 0.3501, 0.6694, 0.3365, 0.6668, 0.3386, 0.6658, 0.3476, 0.6533, 0.3465, 0.6543, 0.3374, 0.6767, 0.2706, 0.6765, 0.2974, 0.668, 0.2906, 0.6693, 0.2785, 0.6561, 0.06987, 0.6566, 0.07658, 0.6446, 0.07692, 0.6445, 0.07028, 0.6336, 0.06358, 0.6646, 0.05953, 0.6581, 0.06779, 0.6422, 0.06824, 0.646, 0.2442, 0.6781, 0.2423, 0.6713, 0.2504, 0.655, 0.2503, 0.6401, 0.453, 0.6715, 0.4539, 0.6643, 0.4613, 0.6485, 0.4598, 0.6437, 0.3277, 0.677, 0.3287, 0.6694, 0.3365, 0.6522, 0.3349, 0.6715, 0.4539, 0.6729, 0.4797, 0.6638, 0.4727, 0.6643, 0.4613, 0.6621, 0.4631, 0.6616, 0.4702, 0.6497, 0.4692, 0.6505, 0.4621, 0.6397, 0.4787, 0.6401, 0.453, 0.6485, 0.4598, 0.6472, 0.4711, 0.6668, 0.2806, 0.666, 0.2883, 0.6544, 0.2873, 0.6551, 0.28, 0.671, 0.2622, 0.6547, 0.2621, 0.6569, 0.26, 0.6688, 0.2601, 0.6508, 0.3485, 0.6522, 0.3349, 0.6543, 0.3374, 0.6533, 0.3465, 0.6679, 0.3501, 0.6508, 0.3485, 0.6533, 0.3465, 0.6658, 0.3476, 0.6658, 0.3476, 0.6668, 0.3386, 0.6694, 0.3365, 0.6679, 0.3501, 0.6521, 0.2892, 0.6533, 0.2779, 0.6551, 0.28, 0.6544, 0.2873, 0.6616, 0.4702, 0.6621, 0.4631, 0.6643, 0.4613, 0.6638, 0.4727, 0.6472, 0.4711, 0.6485, 0.4598, 0.6505, 0.4621, 0.6497, 0.4692, 0.6656, 0.1935, 0.6529, 0.1935, 0.6504, 0.191, 0.668, 0.1911, 0.666, 0.2883, 0.6668, 0.2806, 0.6693, 0.2785, 0.668, 0.2906, 0.6509, 0.2048, 0.6504, 0.191, 0.6529, 0.1935, 0.6531, 0.2027, 0.6691, 0.2526, 0.6572, 0.2525, 0.655, 0.2503, 0.6713, 0.2504, 0.6566, 0.07658, 0.6561, 0.06987, 0.6581, 0.06779, 0.6591, 0.07885, 0.6547, 0.2621, 0.655, 0.2503, 0.6572, 0.2525, 0.6569, 0.26, 0.6688, 0.2601, 0.6691, 0.2526, 0.6713, 0.2504, 0.671, 0.2622, 0.6654, 0.2026, 0.6656, 0.1935, 0.668, 0.1911, 0.6677, 0.2049, 0.6668, 0.3386, 0.6543, 0.3374, 0.6522, 0.3349, 0.6694, 0.3365, 0.6591, 0.07885, 0.6425, 0.07914, 0.6446, 0.07692, 0.6566, 0.07658, 0.6668, 0.2806, 0.6551, 0.28, 0.6533, 0.2779, 0.6693, 0.2785, 0.6677, 0.2049, 0.6509, 0.2048, 0.6531, 0.2027, 0.6654, 0.2026, 0.668, 0.2906, 0.6521, 0.2892, 0.6544, 0.2873, 0.666, 0.2883, 0.6621, 0.4631, 0.6505, 0.4621, 0.6485, 0.4598, 0.6643, 0.4613, 0.6638, 0.4727, 0.6472, 0.4711, 0.6497, 0.4692, 0.6616, 0.4702, 0.6561, 0.06987, 0.6445, 0.07028, 0.6422, 0.06824, 0.6581, 0.06779, 0.6425, 0.07914, 0.6422, 0.06824, 0.6445, 0.07028, 0.6446, 0.07692, 0.6408, 0.1846, 0.6748, 0.1826, 0.668, 0.1911, 0.6504, 0.191])
me_cube_001.materials.append(mat_material)
me_cube_001.materials.append(mat_material_001)
me_cube_001.update()

# ---- objects
ob_cube = bpy.data.objects.new('Cube', me_cube_001)

# ---- transforms, parenting, visibility, modifiers, constraints
ob_cube.location = (0.0, 0.0, 3.272)
ob_cube.scale = (5.004, 6.368, 3.257)
_m = ob_cube.modifiers.new('Solidify', 'SOLIDIFY')
_m.thickness = 1e-05

# ---- collection membership
col_collection.objects.link(ob_cube)

# ---- scene / render settings (as saved in the file)
scene.frame_start = 1; scene.frame_end = 250; scene.frame_set(1)
scene.render.engine = 'BLENDER_EEVEE_NEXT'
scene.cycles.sampling_pattern = 'TABULATED_SOBOL'
scene.view_settings.view_transform = 'Filmic'
bpy.context.view_layer.update()

# ---- added for rendering (the .blend has no active camera and no usable light): camera, sun
cam_auto = bpy.data.cameras.new('AutoCamera')
cam_auto.lens = 50.0
cam_auto.sensor_width = 36.0
cam_auto.clip_end = 1000.0
ob_auto_camera = bpy.data.objects.new('AutoCamera', cam_auto)
scene.collection.objects.link(ob_auto_camera)
ob_auto_camera.location = (11.0573, -13.3877, 12.1174)
ob_auto_camera.rotation_euler = (1.09748, -7.21219e-08, 0.694738)
scene.camera = ob_auto_camera
light_auto_sun = bpy.data.lights.new('AutoSun', 'SUN')
light_auto_sun.energy = 3.0
light_auto_sun.angle = 0.0523599
ob_auto_sun = bpy.data.objects.new('AutoSun', light_auto_sun)
scene.collection.objects.link(ob_auto_sun)
ob_auto_sun.rotation_euler = (0.872665, 0.174533, 0.523599)
bpy.context.view_layer.update()
